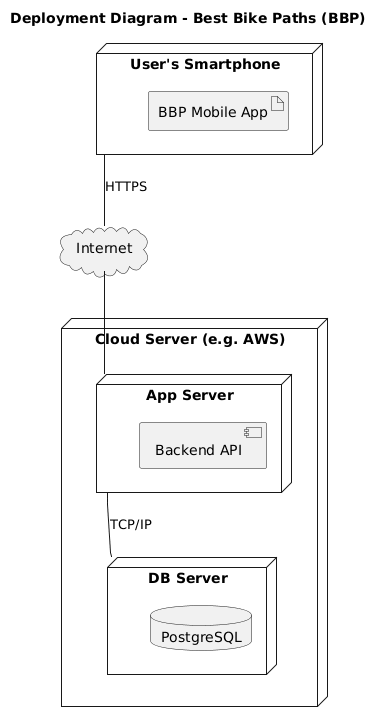

The diagram above was rendered by PlantUML. Its source (embedded in the PNG):
@startuml
title Deployment Diagram - Best Bike Paths (BBP)

node "User's Smartphone" as Mobile {
    artifact "BBP Mobile App"
}

node "Cloud Server (e.g. AWS)" as Cloud {
    node "App Server" {
        component "Backend API"
    }
    node "DB Server" {
        database "PostgreSQL"
    }
}

cloud "Internet"

Mobile -- Internet : HTTPS
Internet -- "App Server"
"App Server" -- "DB Server" : TCP/IP
@enduml